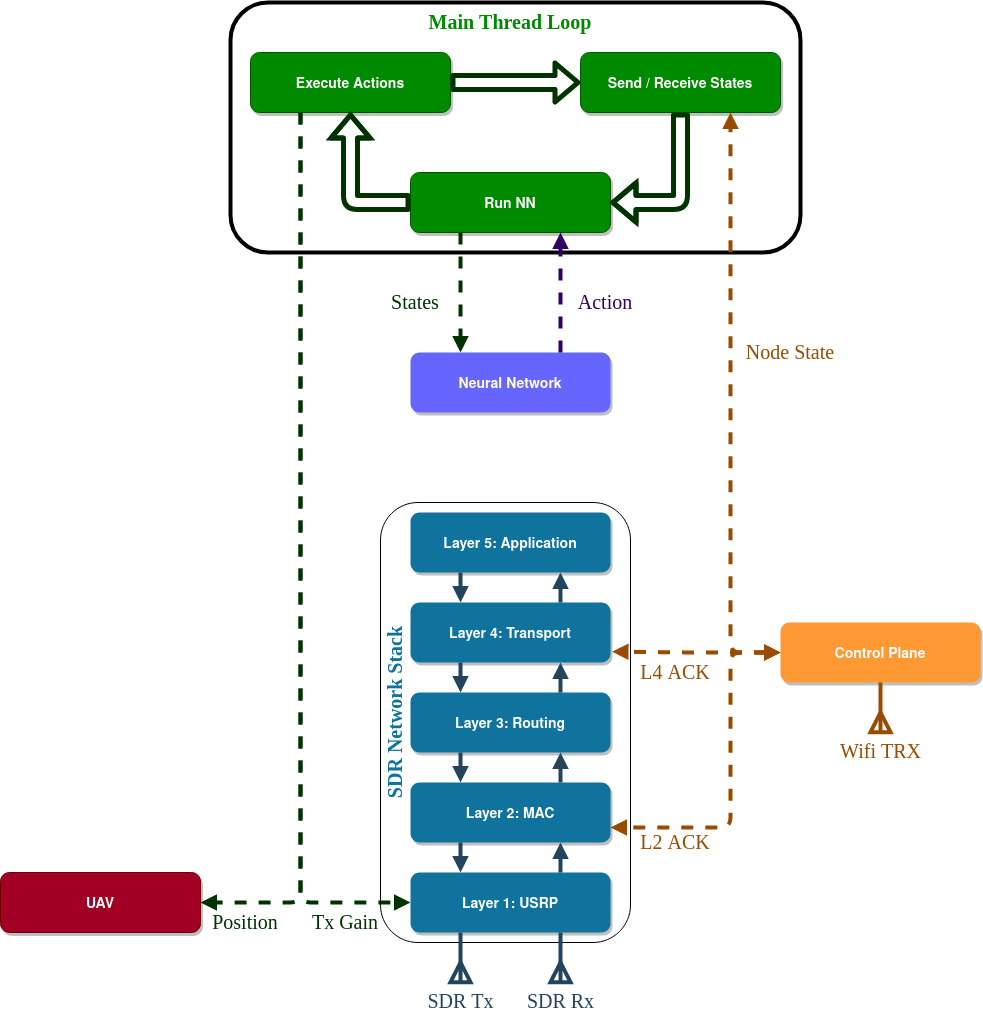

The diagram above was exported from draw.io. Its source (the exported page's mxGraphModel, read from the mxfile embedded in the PNG):
<mxGraphModel dx="1422" dy="802" grid="1" gridSize="10" guides="1" tooltips="1" connect="1" arrows="1" fold="1" page="1" pageScale="1.5" pageWidth="1169" pageHeight="827" background="#ffffff" math="0" shadow="0">
  <root>
    <mxCell id="0" />
    <mxCell id="1" parent="0" />
    <mxCell id="t2lHOKJr9-6giBt-lhli-120" value="" style="rounded=1;whiteSpace=wrap;html=1;strokeWidth=4;fontFamily=Times New Roman;fontSize=20;fontColor=#FF9933;fillColor=none;" parent="1" vertex="1">
      <mxGeometry x="320" y="120" width="570" height="250" as="geometry" />
    </mxCell>
    <mxCell id="t2lHOKJr9-6giBt-lhli-80" value="" style="rounded=1;whiteSpace=wrap;html=1;fillColor=none;fontFamily=Times New Roman;fontSize=20;fontColor=#FF9933;" parent="1" vertex="1">
      <mxGeometry x="470" y="620" width="250" height="440" as="geometry" />
    </mxCell>
    <mxCell id="t2lHOKJr9-6giBt-lhli-60" value="Layer 4: Transport" style="rounded=1;fillColor=#10739E;strokeColor=none;shadow=1;gradientColor=none;fontStyle=1;fontColor=#FFFFFF;fontSize=14;" parent="1" vertex="1">
      <mxGeometry x="500" y="720" width="200" height="60" as="geometry" />
    </mxCell>
    <mxCell id="t2lHOKJr9-6giBt-lhli-61" value="Layer 3: Routing" style="rounded=1;strokeColor=none;shadow=1;gradientColor=none;fontStyle=1;fontColor=#FFFFFF;fontSize=14;fillColor=#10739E;" parent="1" vertex="1">
      <mxGeometry x="500" y="810" width="200" height="60" as="geometry" />
    </mxCell>
    <mxCell id="t2lHOKJr9-6giBt-lhli-62" value="Layer 2: MAC" style="rounded=1;fillColor=#10739E;strokeColor=none;shadow=1;gradientColor=none;fontStyle=1;fontColor=#FFFFFF;fontSize=14;" parent="1" vertex="1">
      <mxGeometry x="500" y="900" width="200" height="60" as="geometry" />
    </mxCell>
    <mxCell id="t2lHOKJr9-6giBt-lhli-63" value="Layer 1: USRP" style="rounded=1;fillColor=#10739E;strokeColor=none;shadow=1;gradientColor=none;fontStyle=1;fontColor=#FFFFFF;fontSize=14;" parent="1" vertex="1">
      <mxGeometry x="500" y="990" width="200" height="60" as="geometry" />
    </mxCell>
    <mxCell id="t2lHOKJr9-6giBt-lhli-64" value="" style="edgeStyle=elbowEdgeStyle;elbow=vertical;strokeWidth=4;endArrow=block;endFill=1;fontStyle=1;strokeColor=#23445D;exitX=0.25;exitY=1;exitDx=0;exitDy=0;entryX=0.25;entryY=0;entryDx=0;entryDy=0;" parent="1" source="t2lHOKJr9-6giBt-lhli-60" target="t2lHOKJr9-6giBt-lhli-61" edge="1">
      <mxGeometry x="-460" y="610" width="100" height="100" as="geometry">
        <mxPoint x="290" y="710" as="sourcePoint" />
        <mxPoint x="290" y="790" as="targetPoint" />
      </mxGeometry>
    </mxCell>
    <mxCell id="t2lHOKJr9-6giBt-lhli-66" value="" style="edgeStyle=elbowEdgeStyle;elbow=vertical;strokeWidth=4;endArrow=block;endFill=1;fontStyle=1;strokeColor=#23445D;exitX=0.25;exitY=1;exitDx=0;exitDy=0;entryX=0.25;entryY=0;entryDx=0;entryDy=0;" parent="1" edge="1">
      <mxGeometry x="-460" y="700" width="100" height="100" as="geometry">
        <mxPoint x="550" y="870" as="sourcePoint" />
        <mxPoint x="550" y="900" as="targetPoint" />
      </mxGeometry>
    </mxCell>
    <mxCell id="t2lHOKJr9-6giBt-lhli-67" value="" style="edgeStyle=elbowEdgeStyle;elbow=vertical;strokeWidth=4;endArrow=block;endFill=1;fontStyle=1;exitX=0.25;exitY=1;exitDx=0;exitDy=0;entryX=0.25;entryY=0;entryDx=0;entryDy=0;strokeColor=#23445D;" parent="1" edge="1">
      <mxGeometry x="-460" y="790" width="100" height="100" as="geometry">
        <mxPoint x="550" y="960" as="sourcePoint" />
        <mxPoint x="550" y="990" as="targetPoint" />
      </mxGeometry>
    </mxCell>
    <mxCell id="t2lHOKJr9-6giBt-lhli-68" value="" style="edgeStyle=elbowEdgeStyle;elbow=vertical;strokeWidth=4;endArrow=block;endFill=1;fontStyle=1;strokeColor=#23445D;exitX=0.75;exitY=0;exitDx=0;exitDy=0;entryX=0.75;entryY=1;entryDx=0;entryDy=0;" parent="1" source="t2lHOKJr9-6giBt-lhli-61" target="t2lHOKJr9-6giBt-lhli-60" edge="1">
      <mxGeometry x="-440" y="400" width="100" height="100" as="geometry">
        <mxPoint x="310" y="500" as="sourcePoint" />
        <mxPoint x="930" y="920" as="targetPoint" />
      </mxGeometry>
    </mxCell>
    <mxCell id="t2lHOKJr9-6giBt-lhli-69" value="" style="edgeStyle=elbowEdgeStyle;elbow=vertical;strokeWidth=4;endArrow=block;endFill=1;fontStyle=1;strokeColor=#23445D;exitX=0.75;exitY=0;exitDx=0;exitDy=0;entryX=0.75;entryY=1;entryDx=0;entryDy=0;" parent="1" edge="1">
      <mxGeometry x="-440" y="490" width="100" height="100" as="geometry">
        <mxPoint x="650" y="900" as="sourcePoint" />
        <mxPoint x="650" y="870" as="targetPoint" />
      </mxGeometry>
    </mxCell>
    <mxCell id="t2lHOKJr9-6giBt-lhli-70" value="" style="edgeStyle=elbowEdgeStyle;elbow=vertical;strokeWidth=4;endArrow=block;endFill=1;fontStyle=1;strokeColor=#23445D;exitX=0.75;exitY=0;exitDx=0;exitDy=0;entryX=0.75;entryY=1;entryDx=0;entryDy=0;" parent="1" edge="1">
      <mxGeometry x="-440" y="580" width="100" height="100" as="geometry">
        <mxPoint x="650" y="990" as="sourcePoint" />
        <mxPoint x="650" y="960" as="targetPoint" />
      </mxGeometry>
    </mxCell>
    <mxCell id="t2lHOKJr9-6giBt-lhli-71" value="Control Plane" style="rounded=1;strokeColor=none;shadow=1;gradientColor=none;fontStyle=1;fontColor=#FFFFFF;fontSize=14;fillColor=#FF9933;" parent="1" vertex="1">
      <mxGeometry x="870" y="740" width="200" height="60" as="geometry" />
    </mxCell>
    <mxCell id="t2lHOKJr9-6giBt-lhli-73" value="" style="edgeStyle=orthogonalEdgeStyle;elbow=vertical;strokeWidth=4;endArrow=block;endFill=1;fontStyle=1;dashed=1;entryX=1.008;entryY=0.819;entryDx=0;entryDy=0;exitX=0;exitY=0.5;exitDx=0;exitDy=0;strokeColor=#994C00;entryPerimeter=0;startArrow=block;startFill=1;" parent="1" source="t2lHOKJr9-6giBt-lhli-71" target="t2lHOKJr9-6giBt-lhli-60" edge="1">
      <mxGeometry x="-140" y="500" width="100" height="100" as="geometry">
        <mxPoint x="790" y="850" as="sourcePoint" />
        <mxPoint x="710" y="830" as="targetPoint" />
      </mxGeometry>
    </mxCell>
    <mxCell id="t2lHOKJr9-6giBt-lhli-76" value="" style="edgeStyle=orthogonalEdgeStyle;elbow=vertical;strokeWidth=4;endArrow=block;endFill=1;fontStyle=1;dashed=1;exitX=0;exitY=0.5;exitDx=0;exitDy=0;strokeColor=#994C00;entryX=1;entryY=0.75;entryDx=0;entryDy=0;startArrow=block;startFill=1;" parent="1" source="t2lHOKJr9-6giBt-lhli-71" target="t2lHOKJr9-6giBt-lhli-62" edge="1">
      <mxGeometry x="-130" y="510" width="100" height="100" as="geometry">
        <mxPoint x="850" y="850" as="sourcePoint" />
        <mxPoint x="760" y="920" as="targetPoint" />
        <Array as="points">
          <mxPoint x="820" y="770" />
          <mxPoint x="820" y="945" />
        </Array>
      </mxGeometry>
    </mxCell>
    <mxCell id="t2lHOKJr9-6giBt-lhli-77" value="&lt;font color=&quot;#994C00&quot;&gt;L2 ACK&lt;/font&gt;" style="text;html=1;align=center;verticalAlign=middle;whiteSpace=wrap;rounded=0;fontColor=#FF9933;fontFamily=Times New Roman;fontSize=20;" parent="1" vertex="1">
      <mxGeometry x="720" y="950" width="90" height="20" as="geometry" />
    </mxCell>
    <mxCell id="t2lHOKJr9-6giBt-lhli-78" value="&lt;font color=&quot;#994C00&quot;&gt;L4 ACK&lt;/font&gt;" style="text;html=1;align=center;verticalAlign=middle;whiteSpace=wrap;rounded=0;fontColor=#FF9933;fontFamily=Times New Roman;fontSize=20;" parent="1" vertex="1">
      <mxGeometry x="720" y="780" width="90" height="20" as="geometry" />
    </mxCell>
    <mxCell id="t2lHOKJr9-6giBt-lhli-81" value="SDR Tx" style="verticalLabelPosition=bottom;shadow=0;dashed=0;align=center;html=1;verticalAlign=top;shape=mxgraph.electrical.radio.aerial_-_antenna_2;fillColor=none;fontFamily=Times New Roman;fontSize=20;rotation=0;strokeWidth=4;strokeColor=#23445D;flipV=1;fontColor=#23445D;" parent="1" vertex="1">
      <mxGeometry x="540" y="1050" width="20" height="50" as="geometry" />
    </mxCell>
    <mxCell id="t2lHOKJr9-6giBt-lhli-84" value="SDR Rx" style="verticalLabelPosition=bottom;shadow=0;dashed=0;align=center;html=1;verticalAlign=top;shape=mxgraph.electrical.radio.aerial_-_antenna_2;fillColor=none;fontFamily=Times New Roman;fontSize=20;rotation=0;strokeWidth=4;strokeColor=#23445D;flipV=1;fontColor=#23445D;" parent="1" vertex="1">
      <mxGeometry x="640" y="1050" width="20" height="50" as="geometry" />
    </mxCell>
    <mxCell id="t2lHOKJr9-6giBt-lhli-85" value="Layer 5: Application " style="rounded=1;fillColor=#10739E;strokeColor=none;shadow=1;gradientColor=none;fontStyle=1;fontColor=#FFFFFF;fontSize=14;" parent="1" vertex="1">
      <mxGeometry x="500" y="630" width="200" height="60" as="geometry" />
    </mxCell>
    <mxCell id="t2lHOKJr9-6giBt-lhli-86" value="" style="edgeStyle=elbowEdgeStyle;elbow=vertical;strokeWidth=4;endArrow=block;endFill=1;fontStyle=1;strokeColor=#23445D;exitX=0.25;exitY=1;exitDx=0;exitDy=0;entryX=0.25;entryY=0;entryDx=0;entryDy=0;" parent="1" edge="1">
      <mxGeometry x="-460" y="520" width="100" height="100" as="geometry">
        <mxPoint x="550" y="690.0000000000001" as="sourcePoint" />
        <mxPoint x="550" y="720" as="targetPoint" />
      </mxGeometry>
    </mxCell>
    <mxCell id="t2lHOKJr9-6giBt-lhli-87" value="" style="edgeStyle=elbowEdgeStyle;elbow=vertical;strokeWidth=4;endArrow=block;endFill=1;fontStyle=1;exitX=0.75;exitY=0;exitDx=0;exitDy=0;entryX=0.75;entryY=1;entryDx=0;entryDy=0;strokeColor=#23445D;" parent="1" edge="1">
      <mxGeometry x="-440" y="310" width="100" height="100" as="geometry">
        <mxPoint x="650" y="720" as="sourcePoint" />
        <mxPoint x="650" y="690.0000000000001" as="targetPoint" />
      </mxGeometry>
    </mxCell>
    <mxCell id="t2lHOKJr9-6giBt-lhli-92" value="Neural Network" style="rounded=1;strokeColor=none;shadow=1;gradientColor=none;fontStyle=1;fontColor=#FFFFFF;fontSize=14;fillColor=#6666FF;" parent="1" vertex="1">
      <mxGeometry x="500" y="470" width="200" height="60" as="geometry" />
    </mxCell>
    <mxCell id="t2lHOKJr9-6giBt-lhli-98" value="&lt;font color=&quot;#994C00&quot;&gt;Wifi TRX&lt;/font&gt;" style="verticalLabelPosition=bottom;shadow=0;dashed=0;align=center;html=1;verticalAlign=top;shape=mxgraph.electrical.radio.aerial_-_antenna_2;fillColor=none;fontFamily=Times New Roman;fontSize=20;rotation=0;strokeWidth=4;flipV=1;fontColor=#FF9933;strokeColor=#994C00;" parent="1" vertex="1">
      <mxGeometry x="960" y="800" width="20" height="50" as="geometry" />
    </mxCell>
    <mxCell id="t2lHOKJr9-6giBt-lhli-102" value="Run NN" style="rounded=1;strokeColor=#005700;shadow=1;fontStyle=1;fontColor=#ffffff;fontSize=14;fillColor=#008a00;" parent="1" vertex="1">
      <mxGeometry x="500" y="290" width="200" height="60" as="geometry" />
    </mxCell>
    <mxCell id="t2lHOKJr9-6giBt-lhli-103" value="" style="edgeStyle=elbowEdgeStyle;elbow=vertical;strokeWidth=4;endArrow=block;endFill=1;fontStyle=1;dashed=1;entryX=0.25;entryY=0;entryDx=0;entryDy=0;exitX=0.25;exitY=1;exitDx=0;exitDy=0;strokeColor=#003300;" parent="1" source="t2lHOKJr9-6giBt-lhli-102" target="t2lHOKJr9-6giBt-lhli-92" edge="1">
      <mxGeometry x="-670" y="160" width="100" height="100" as="geometry">
        <mxPoint x="550" y="330" as="sourcePoint" />
        <mxPoint x="390" y="410" as="targetPoint" />
        <Array as="points">
          <mxPoint x="550" y="380" />
          <mxPoint x="370" y="290" />
        </Array>
      </mxGeometry>
    </mxCell>
    <mxCell id="t2lHOKJr9-6giBt-lhli-104" value="Execute Actions" style="rounded=1;fillColor=#008a00;strokeColor=#005700;shadow=1;fontStyle=1;fontColor=#ffffff;fontSize=14;" parent="1" vertex="1">
      <mxGeometry x="340" y="170" width="200" height="60" as="geometry" />
    </mxCell>
    <mxCell id="t2lHOKJr9-6giBt-lhli-105" value="Send / Receive States" style="rounded=1;strokeColor=#005700;shadow=1;fontStyle=1;fontColor=#ffffff;fontSize=14;fillColor=#008A00;" parent="1" vertex="1">
      <mxGeometry x="670" y="170" width="200" height="60" as="geometry" />
    </mxCell>
    <mxCell id="t2lHOKJr9-6giBt-lhli-110" value="" style="edgeStyle=orthogonalEdgeStyle;elbow=vertical;strokeWidth=4;endArrow=block;endFill=1;fontStyle=1;dashed=1;entryX=0.75;entryY=1;entryDx=0;entryDy=0;exitX=0;exitY=0.5;exitDx=0;exitDy=0;strokeColor=#994C00;startArrow=block;startFill=1;" parent="1" source="t2lHOKJr9-6giBt-lhli-71" target="t2lHOKJr9-6giBt-lhli-105" edge="1">
      <mxGeometry x="-41.599999999999994" y="300.86" width="100" height="100" as="geometry">
        <mxPoint x="968.3999999999995" y="570.86" as="sourcePoint" />
        <mxPoint x="799.9999999999994" y="569.9999999999999" as="targetPoint" />
        <Array as="points">
          <mxPoint x="820" y="770" />
        </Array>
      </mxGeometry>
    </mxCell>
    <mxCell id="t2lHOKJr9-6giBt-lhli-114" value="" style="endArrow=none;html=1;fontFamily=Times New Roman;fontSize=20;fontColor=#FF9933;entryX=0.5;entryY=1;entryDx=0;entryDy=0;exitX=1;exitY=0.5;exitDx=0;exitDy=0;edgeStyle=orthogonalEdgeStyle;curved=1;strokeWidth=5;strokeColor=#003300;endFill=0;startArrow=block;startFill=1;shape=flexArrow;" parent="1" source="t2lHOKJr9-6giBt-lhli-102" target="t2lHOKJr9-6giBt-lhli-105" edge="1">
      <mxGeometry width="50" height="50" relative="1" as="geometry">
        <mxPoint x="700" y="380" as="sourcePoint" />
        <mxPoint x="750" y="330" as="targetPoint" />
      </mxGeometry>
    </mxCell>
    <mxCell id="t2lHOKJr9-6giBt-lhli-115" value="" style="endArrow=none;html=1;fontFamily=Times New Roman;fontSize=20;fontColor=#FF9933;entryX=1;entryY=0.5;entryDx=0;entryDy=0;exitX=0;exitY=0.5;exitDx=0;exitDy=0;edgeStyle=orthogonalEdgeStyle;curved=1;strokeWidth=5;strokeColor=#003300;endFill=0;startArrow=block;startFill=1;shape=flexArrow;" parent="1" source="t2lHOKJr9-6giBt-lhli-105" target="t2lHOKJr9-6giBt-lhli-104" edge="1">
      <mxGeometry width="50" height="50" relative="1" as="geometry">
        <mxPoint x="550" y="280" as="sourcePoint" />
        <mxPoint x="620" y="190" as="targetPoint" />
      </mxGeometry>
    </mxCell>
    <mxCell id="t2lHOKJr9-6giBt-lhli-116" value="" style="endArrow=none;html=1;fontFamily=Times New Roman;fontSize=20;fontColor=#FF9933;entryX=0.5;entryY=1;entryDx=0;entryDy=0;exitX=0.5;exitY=1;exitDx=0;exitDy=0;edgeStyle=orthogonalEdgeStyle;curved=1;strokeWidth=5;strokeColor=#003300;startArrow=block;startFill=1;endFill=0;shape=flexArrow;" parent="1" source="t2lHOKJr9-6giBt-lhli-104" edge="1">
      <mxGeometry width="50" height="50" relative="1" as="geometry">
        <mxPoint x="430" y="410" as="sourcePoint" />
        <mxPoint x="500" y="320" as="targetPoint" />
        <Array as="points">
          <mxPoint x="440" y="320" />
        </Array>
      </mxGeometry>
    </mxCell>
    <mxCell id="t2lHOKJr9-6giBt-lhli-117" value="" style="edgeStyle=elbowEdgeStyle;elbow=vertical;strokeWidth=4;endArrow=block;endFill=1;fontStyle=1;dashed=1;entryX=0.75;entryY=1;entryDx=0;entryDy=0;exitX=0.75;exitY=0;exitDx=0;exitDy=0;strokeColor=#330066;" parent="1" source="t2lHOKJr9-6giBt-lhli-92" target="t2lHOKJr9-6giBt-lhli-102" edge="1">
      <mxGeometry x="-660" y="170" width="100" height="100" as="geometry">
        <mxPoint x="560" y="360" as="sourcePoint" />
        <mxPoint x="560" y="460" as="targetPoint" />
        <Array as="points">
          <mxPoint x="560" y="390" />
          <mxPoint x="380" y="300" />
        </Array>
      </mxGeometry>
    </mxCell>
    <mxCell id="t2lHOKJr9-6giBt-lhli-118" value="&lt;font color=&quot;#994C00&quot;&gt;Node State&lt;/font&gt;" style="text;html=1;align=center;verticalAlign=middle;whiteSpace=wrap;rounded=0;fontColor=#FF9933;fontFamily=Times New Roman;fontSize=20;" parent="1" vertex="1">
      <mxGeometry x="830" y="460" width="100" height="20" as="geometry" />
    </mxCell>
    <mxCell id="t2lHOKJr9-6giBt-lhli-119" value="&lt;font color=&quot;#330066&quot;&gt;Action&lt;/font&gt;" style="text;html=1;align=center;verticalAlign=middle;whiteSpace=wrap;rounded=0;fontFamily=Times New Roman;fontSize=20;fontColor=#6600CC;" parent="1" vertex="1">
      <mxGeometry x="600" y="410" width="190" height="20" as="geometry" />
    </mxCell>
    <mxCell id="t2lHOKJr9-6giBt-lhli-122" value="&lt;font color=&quot;#003300&quot;&gt;States&lt;/font&gt;" style="text;html=1;align=center;verticalAlign=middle;whiteSpace=wrap;rounded=0;fontFamily=Times New Roman;fontSize=20;fontColor=#6600CC;" parent="1" vertex="1">
      <mxGeometry x="410" y="410" width="190" height="20" as="geometry" />
    </mxCell>
    <mxCell id="t2lHOKJr9-6giBt-lhli-123" value="UAV" style="rounded=1;fillColor=#a20025;strokeColor=#6F0000;shadow=1;fontStyle=1;fontColor=#ffffff;fontSize=14;" parent="1" vertex="1">
      <mxGeometry x="90" y="990" width="200" height="60" as="geometry" />
    </mxCell>
    <mxCell id="t2lHOKJr9-6giBt-lhli-124" value="" style="edgeStyle=elbowEdgeStyle;elbow=vertical;strokeWidth=4;endArrow=block;endFill=1;fontStyle=1;dashed=1;entryX=0;entryY=0.5;entryDx=0;entryDy=0;exitX=0.25;exitY=1;exitDx=0;exitDy=0;strokeColor=#003300;" parent="1" source="t2lHOKJr9-6giBt-lhli-104" target="t2lHOKJr9-6giBt-lhli-63" edge="1">
      <mxGeometry x="-660" y="170" width="100" height="100" as="geometry">
        <mxPoint x="560" y="360" as="sourcePoint" />
        <mxPoint x="560" y="460" as="targetPoint" />
        <Array as="points">
          <mxPoint x="420" y="1020" />
          <mxPoint x="560" y="390" />
          <mxPoint x="380" y="300" />
        </Array>
      </mxGeometry>
    </mxCell>
    <mxCell id="t2lHOKJr9-6giBt-lhli-125" value="" style="edgeStyle=elbowEdgeStyle;elbow=vertical;strokeWidth=4;endArrow=block;endFill=1;fontStyle=1;dashed=1;entryX=1;entryY=0.5;entryDx=0;entryDy=0;exitX=0.25;exitY=1;exitDx=0;exitDy=0;strokeColor=#003300;" parent="1" source="t2lHOKJr9-6giBt-lhli-104" target="t2lHOKJr9-6giBt-lhli-123" edge="1">
      <mxGeometry x="-760" y="240" width="100" height="100" as="geometry">
        <mxPoint x="290" y="300" as="sourcePoint" />
        <mxPoint x="400" y="1090" as="targetPoint" />
        <Array as="points">
          <mxPoint x="340" y="1020" />
          <mxPoint x="460" y="460" />
          <mxPoint x="280" y="370" />
        </Array>
      </mxGeometry>
    </mxCell>
    <mxCell id="t2lHOKJr9-6giBt-lhli-126" value="&lt;font color=&quot;#10739E&quot;&gt;SDR Network Stack&lt;/font&gt;" style="text;html=1;strokeColor=none;fillColor=none;align=center;verticalAlign=middle;whiteSpace=wrap;rounded=0;fontFamily=Times New Roman;fontSize=20;fontColor=#FF9933;rotation=-90;fontStyle=1" parent="1" vertex="1">
      <mxGeometry x="390" y="820" width="190" height="20" as="geometry" />
    </mxCell>
    <mxCell id="t2lHOKJr9-6giBt-lhli-128" value="Main Thread Loop" style="text;html=1;strokeColor=none;fillColor=none;align=center;verticalAlign=middle;whiteSpace=wrap;rounded=0;fontFamily=Times New Roman;fontSize=20;rotation=0;fontStyle=1;fontColor=#008A00;" parent="1" vertex="1">
      <mxGeometry x="505" y="130" width="190" height="20" as="geometry" />
    </mxCell>
    <mxCell id="t2lHOKJr9-6giBt-lhli-129" value="&lt;font color=&quot;#003300&quot;&gt;Position&lt;/font&gt;" style="text;html=1;align=center;verticalAlign=middle;whiteSpace=wrap;rounded=0;fontFamily=Times New Roman;fontSize=20;fontColor=#6600CC;" parent="1" vertex="1">
      <mxGeometry x="240" y="1030" width="190" height="20" as="geometry" />
    </mxCell>
    <mxCell id="t2lHOKJr9-6giBt-lhli-130" value="&lt;font color=&quot;#003300&quot;&gt;Tx Gain&lt;/font&gt;" style="text;html=1;align=center;verticalAlign=middle;whiteSpace=wrap;rounded=0;fontFamily=Times New Roman;fontSize=20;fontColor=#6600CC;" parent="1" vertex="1">
      <mxGeometry x="340" y="1030" width="190" height="20" as="geometry" />
    </mxCell>
  </root>
</mxGraphModel>